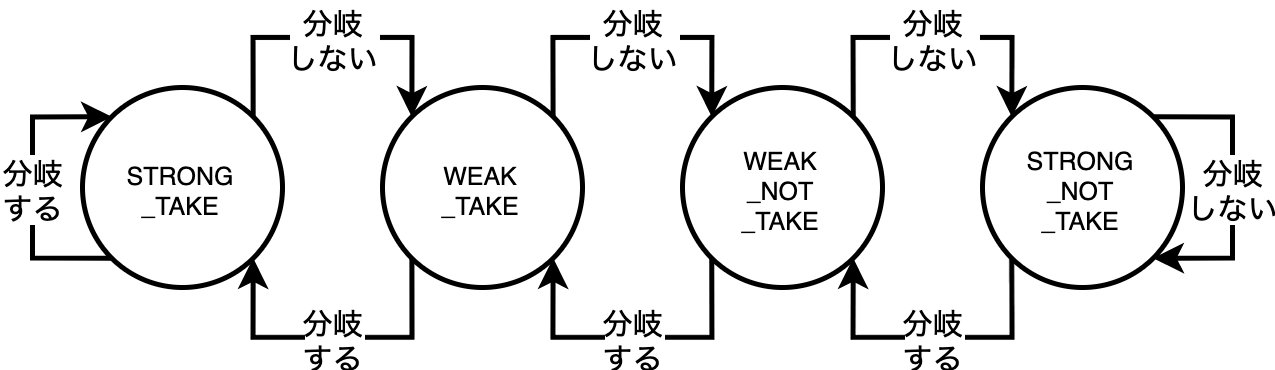

The diagram above was exported from draw.io. Its source (the exported page's mxGraphModel, read from the mxfile embedded in the PNG):
<mxGraphModel dx="319" dy="219" grid="1" gridSize="10" guides="1" tooltips="1" connect="1" arrows="1" fold="1" page="1" pageScale="1" pageWidth="827" pageHeight="1169" math="0" shadow="0">
  <root>
    <mxCell id="0" />
    <mxCell id="1" parent="0" />
    <mxCell id="2" value="分岐&lt;br&gt;しない" style="rounded=0;orthogonalLoop=1;jettySize=auto;html=1;fontSize=6;startArrow=none;startFill=0;startSize=3;endSize=3;edgeStyle=orthogonalEdgeStyle;entryX=0;entryY=0;entryDx=0;entryDy=0;exitX=1;exitY=0;exitDx=0;exitDy=0;" edge="1" source="3" target="4" parent="1">
      <mxGeometry relative="1" as="geometry">
        <mxPoint x="350" y="620" as="targetPoint" />
        <Array as="points">
          <mxPoint x="294" y="590" />
          <mxPoint x="326" y="590" />
        </Array>
      </mxGeometry>
    </mxCell>
    <mxCell id="3" value="STRONG&lt;br style=&quot;font-size: 5px;&quot;&gt;_TAKE" style="ellipse;whiteSpace=wrap;html=1;fontSize=5;align=center;verticalAlign=middle;" vertex="1" parent="1">
      <mxGeometry x="260" y="600" width="40" height="40" as="geometry" />
    </mxCell>
    <mxCell id="4" value="WEAK&lt;br style=&quot;font-size: 5px;&quot;&gt;_TAKE" style="ellipse;whiteSpace=wrap;html=1;fontSize=5;align=center;verticalAlign=middle;" vertex="1" parent="1">
      <mxGeometry x="320" y="600" width="40" height="40" as="geometry" />
    </mxCell>
    <mxCell id="5" value="WEAK&lt;br style=&quot;font-size: 5px;&quot;&gt;_NOT&lt;br style=&quot;font-size: 5px;&quot;&gt;_TAKE" style="ellipse;whiteSpace=wrap;html=1;fontSize=5;align=center;verticalAlign=middle;" vertex="1" parent="1">
      <mxGeometry x="380" y="600" width="40" height="40" as="geometry" />
    </mxCell>
    <mxCell id="6" value="STRONG&lt;br style=&quot;font-size: 5px;&quot;&gt;_NOT&lt;br style=&quot;font-size: 5px;&quot;&gt;_TAKE" style="ellipse;whiteSpace=wrap;html=1;fontSize=5;align=center;verticalAlign=middle;" vertex="1" parent="1">
      <mxGeometry x="440" y="600" width="40" height="40" as="geometry" />
    </mxCell>
    <mxCell id="7" value="分岐&lt;br&gt;しない" style="rounded=0;orthogonalLoop=1;jettySize=auto;html=1;fontSize=6;startArrow=none;startFill=0;startSize=3;endSize=3;exitX=1;exitY=0;exitDx=0;exitDy=0;edgeStyle=orthogonalEdgeStyle;entryX=1;entryY=1;entryDx=0;entryDy=0;" edge="1" source="6" target="6" parent="1">
      <mxGeometry x="-0.0005" relative="1" as="geometry">
        <mxPoint x="580" y="650" as="targetPoint" />
        <mxPoint x="490" y="630" as="sourcePoint" />
        <Array as="points">
          <mxPoint x="490" y="606" />
          <mxPoint x="490" y="634" />
        </Array>
        <mxPoint as="offset" />
      </mxGeometry>
    </mxCell>
    <mxCell id="8" value="分岐&lt;br&gt;する" style="rounded=0;orthogonalLoop=1;jettySize=auto;html=1;fontSize=6;startArrow=none;startFill=0;startSize=3;endSize=3;exitX=0;exitY=1;exitDx=0;exitDy=0;edgeStyle=orthogonalEdgeStyle;entryX=0;entryY=0;entryDx=0;entryDy=0;" edge="1" source="3" target="3" parent="1">
      <mxGeometry x="-0.0005" relative="1" as="geometry">
        <mxPoint x="554.142135623731" y="644.142135623731" as="targetPoint" />
        <mxPoint x="554.142135623731" y="615.857864376269" as="sourcePoint" />
        <Array as="points">
          <mxPoint x="250" y="634" />
          <mxPoint x="250" y="606" />
        </Array>
        <mxPoint as="offset" />
      </mxGeometry>
    </mxCell>
    <mxCell id="9" value="分岐&lt;br&gt;しない" style="rounded=0;orthogonalLoop=1;jettySize=auto;html=1;fontSize=6;startArrow=none;startFill=0;startSize=3;endSize=3;edgeStyle=orthogonalEdgeStyle;entryX=0;entryY=0;entryDx=0;entryDy=0;exitX=1;exitY=0;exitDx=0;exitDy=0;" edge="1" source="4" target="5" parent="1">
      <mxGeometry relative="1" as="geometry">
        <mxPoint x="460" y="600" as="targetPoint" />
        <mxPoint x="380" y="600" as="sourcePoint" />
        <Array as="points">
          <mxPoint x="354" y="590" />
          <mxPoint x="386" y="590" />
        </Array>
      </mxGeometry>
    </mxCell>
    <mxCell id="10" value="分岐&lt;br&gt;しない" style="rounded=0;orthogonalLoop=1;jettySize=auto;html=1;fontSize=6;startArrow=none;startFill=0;startSize=3;endSize=3;edgeStyle=orthogonalEdgeStyle;entryX=0;entryY=0;entryDx=0;entryDy=0;exitX=1;exitY=0;exitDx=0;exitDy=0;" edge="1" source="5" target="6" parent="1">
      <mxGeometry relative="1" as="geometry">
        <mxPoint x="540" y="600" as="targetPoint" />
        <mxPoint x="460" y="600" as="sourcePoint" />
        <Array as="points">
          <mxPoint x="414" y="590" />
          <mxPoint x="446" y="590" />
        </Array>
      </mxGeometry>
    </mxCell>
    <mxCell id="11" value="分岐&lt;br&gt;する" style="rounded=0;orthogonalLoop=1;jettySize=auto;html=1;fontSize=6;startArrow=none;startFill=0;startSize=3;endSize=3;edgeStyle=orthogonalEdgeStyle;entryX=1;entryY=1;entryDx=0;entryDy=0;exitX=0;exitY=1;exitDx=0;exitDy=0;" edge="1" source="6" target="5" parent="1">
      <mxGeometry relative="1" as="geometry">
        <mxPoint x="550" y="690" as="targetPoint" />
        <mxPoint x="436" y="634" as="sourcePoint" />
        <Array as="points">
          <mxPoint x="446" y="650" />
          <mxPoint x="414" y="650" />
        </Array>
      </mxGeometry>
    </mxCell>
    <mxCell id="12" value="分岐&lt;br&gt;する" style="rounded=0;orthogonalLoop=1;jettySize=auto;html=1;fontSize=6;startArrow=none;startFill=0;startSize=3;endSize=3;edgeStyle=orthogonalEdgeStyle;entryX=1;entryY=1;entryDx=0;entryDy=0;exitX=0;exitY=1;exitDx=0;exitDy=0;" edge="1" source="5" target="4" parent="1">
      <mxGeometry relative="1" as="geometry">
        <mxPoint x="380" y="640" as="targetPoint" />
        <mxPoint x="460" y="640" as="sourcePoint" />
        <Array as="points">
          <mxPoint x="386" y="650" />
          <mxPoint x="354" y="650" />
        </Array>
      </mxGeometry>
    </mxCell>
    <mxCell id="13" value="分岐&lt;br&gt;する" style="rounded=0;orthogonalLoop=1;jettySize=auto;html=1;fontSize=6;startArrow=none;startFill=0;startSize=3;endSize=3;edgeStyle=orthogonalEdgeStyle;entryX=1;entryY=1;entryDx=0;entryDy=0;exitX=0;exitY=1;exitDx=0;exitDy=0;" edge="1" source="4" target="3" parent="1">
      <mxGeometry relative="1" as="geometry">
        <mxPoint x="290" y="640" as="targetPoint" />
        <mxPoint x="370" y="640" as="sourcePoint" />
        <Array as="points">
          <mxPoint x="326" y="650" />
          <mxPoint x="294" y="650" />
        </Array>
      </mxGeometry>
    </mxCell>
  </root>
</mxGraphModel>